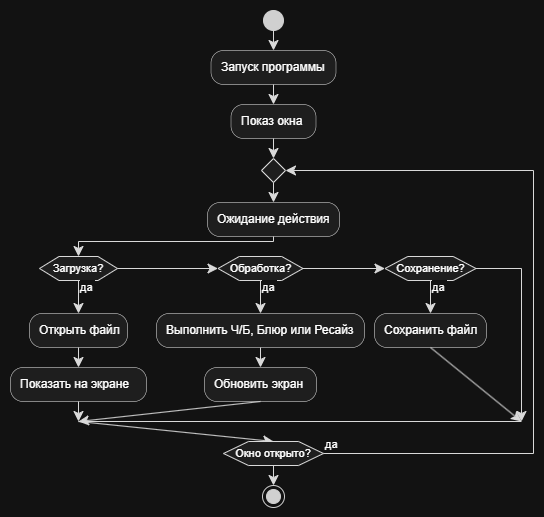

The diagram above was exported from draw.io. Its source (the exported page's mxGraphModel, read from the mxfile embedded in the PNG):
<mxGraphModel dx="1694" dy="940" grid="1" gridSize="10" guides="1" tooltips="1" connect="1" arrows="1" fold="1" page="1" pageScale="1" pageWidth="827" pageHeight="1169" math="0" shadow="0">
  <root>
    <mxCell id="0" />
    <mxCell id="1" parent="0" />
    <UserObject label="" plantUmlData="{&#10;  &quot;data&quot;: &quot;@startuml\nstart\n:Запуск программы;\n:Показ окна;\nrepeat\n  :Ожидание действия;\n  if (Загрузка?) then (да)\n    :Открыть файл;\n    :Показать на экране;\n  elseif (Обработка?) then (да)\n    :Выполнить Ч/Б, Блюр или Ресайз;\n    :Обновить экран;\n  elseif (Сохранение?) then (да)\n    :Сохранить файл;\n  endif\nrepeat while (Окно открыто?) is (да)\nstop\n@enduml&quot;,&#10;  &quot;config&quot;: null&#10;}" id="nivZKvkL1GCoucNVRQGJ-52">
      <mxCell connectable="0" parent="1" style="group;transparentBounds=1;editIcon=1;lockedGroup=0;groupPadding=10;" vertex="1">
        <mxGeometry as="geometry" />
      </mxCell>
    </UserObject>
    <UserObject label="" plantUmlId="start_0" plantUmlBaseStyle="ellipse;fillColor=#222222;strokeColor=#222222;" plantUmlBaseValue="" id="nivZKvkL1GCoucNVRQGJ-53">
      <mxCell parent="nivZKvkL1GCoucNVRQGJ-52" style="ellipse;fillColor=#222222;strokeColor=#222222;" vertex="1">
        <mxGeometry height="20" width="20" x="283" y="460" as="geometry" />
      </mxCell>
    </UserObject>
    <UserObject label="Запуск программы" plantUmlId="action_1" plantUmlBaseStyle="rounded=1;absoluteArcSize=1;arcSize=25;fillColor=#F1F1F1;strokeColor=#181818;strokeWidth=0.5;whiteSpace=wrap;fontSize=12;align=left;spacingLeft=8;" plantUmlBaseValue="Запуск программы" id="nivZKvkL1GCoucNVRQGJ-54">
      <mxCell parent="nivZKvkL1GCoucNVRQGJ-52" style="rounded=1;absoluteArcSize=1;arcSize=25;fillColor=#F1F1F1;strokeColor=#181818;strokeWidth=0.5;whiteSpace=wrap;fontSize=12;align=left;spacingLeft=8;" vertex="1">
        <mxGeometry height="34" width="125" x="230.5" y="500" as="geometry" />
      </mxCell>
    </UserObject>
    <UserObject label="" plantUmlId="e_2" plantUmlBaseStyle="endArrow=classic;endSize=8;strokeColor=#181818;curved=0;rounded=0;fontSize=11;sourcePerimeterSpacing=0;targetPerimeterSpacing=0;" plantUmlBaseValue="" id="nivZKvkL1GCoucNVRQGJ-55">
      <mxCell edge="1" parent="nivZKvkL1GCoucNVRQGJ-52" source="nivZKvkL1GCoucNVRQGJ-53" style="endArrow=classic;endSize=8;strokeColor=#181818;curved=0;rounded=0;fontSize=11;sourcePerimeterSpacing=0;targetPerimeterSpacing=0;" target="nivZKvkL1GCoucNVRQGJ-54">
        <mxGeometry relative="1" as="geometry">
          <mxPoint x="293" y="480" as="sourcePoint" />
          <mxPoint x="293" y="500" as="targetPoint" />
        </mxGeometry>
      </mxCell>
    </UserObject>
    <UserObject label="Показ окна" plantUmlId="action_3" plantUmlBaseStyle="rounded=1;absoluteArcSize=1;arcSize=25;fillColor=#F1F1F1;strokeColor=#181818;strokeWidth=0.5;whiteSpace=wrap;fontSize=12;align=left;spacingLeft=8;" plantUmlBaseValue="Показ окна" id="nivZKvkL1GCoucNVRQGJ-56">
      <mxCell parent="nivZKvkL1GCoucNVRQGJ-52" style="rounded=1;absoluteArcSize=1;arcSize=25;fillColor=#F1F1F1;strokeColor=#181818;strokeWidth=0.5;whiteSpace=wrap;fontSize=12;align=left;spacingLeft=8;" vertex="1">
        <mxGeometry height="34" width="85" x="250.5" y="554" as="geometry" />
      </mxCell>
    </UserObject>
    <UserObject label="" plantUmlId="e_4" plantUmlBaseStyle="endArrow=classic;endSize=8;strokeColor=#181818;curved=0;rounded=0;fontSize=11;sourcePerimeterSpacing=0;targetPerimeterSpacing=0;" plantUmlBaseValue="" id="nivZKvkL1GCoucNVRQGJ-57">
      <mxCell edge="1" parent="nivZKvkL1GCoucNVRQGJ-52" source="nivZKvkL1GCoucNVRQGJ-54" style="endArrow=classic;endSize=8;strokeColor=#181818;curved=0;rounded=0;fontSize=11;sourcePerimeterSpacing=0;targetPerimeterSpacing=0;" target="nivZKvkL1GCoucNVRQGJ-56">
        <mxGeometry relative="1" as="geometry">
          <mxPoint x="293" y="534" as="sourcePoint" />
          <mxPoint x="293" y="554" as="targetPoint" />
        </mxGeometry>
      </mxCell>
    </UserObject>
    <UserObject label="" plantUmlId="e_6" plantUmlBaseStyle="endArrow=classic;endSize=8;strokeColor=#181818;entryX=0.5;entryY=0;entryDx=0;entryDy=0;curved=0;rounded=0;fontSize=11;sourcePerimeterSpacing=0;targetPerimeterSpacing=0;" plantUmlBaseValue="" id="nivZKvkL1GCoucNVRQGJ-58">
      <mxCell edge="1" parent="nivZKvkL1GCoucNVRQGJ-52" source="nivZKvkL1GCoucNVRQGJ-56" style="endArrow=classic;endSize=8;strokeColor=#181818;entryX=0.5;entryY=0;entryDx=0;entryDy=0;curved=0;rounded=0;fontSize=11;sourcePerimeterSpacing=0;targetPerimeterSpacing=0;" target="nivZKvkL1GCoucNVRQGJ-59">
        <mxGeometry relative="1" as="geometry">
          <mxPoint x="293" y="588" as="sourcePoint" />
          <mxPoint x="293" y="608" as="targetPoint" />
        </mxGeometry>
      </mxCell>
    </UserObject>
    <UserObject label="" plantUmlId="rstart_7" plantUmlBaseStyle="rhombus;fillColor=#F1F1F1;strokeColor=#181818;" plantUmlBaseValue="" id="nivZKvkL1GCoucNVRQGJ-59">
      <mxCell parent="nivZKvkL1GCoucNVRQGJ-52" style="rhombus;fillColor=#F1F1F1;strokeColor=#181818;" vertex="1">
        <mxGeometry height="24" width="24" x="281" y="608" as="geometry" />
      </mxCell>
    </UserObject>
    <UserObject label="" plantUmlId="e_8" plantUmlBaseStyle="endArrow=classic;endSize=8;strokeColor=#181818;exitX=0.5;exitY=1;exitDx=0;exitDy=0;curved=0;rounded=0;fontSize=11;sourcePerimeterSpacing=0;targetPerimeterSpacing=0;" plantUmlBaseValue="" id="nivZKvkL1GCoucNVRQGJ-60">
      <mxCell edge="1" parent="nivZKvkL1GCoucNVRQGJ-52" source="nivZKvkL1GCoucNVRQGJ-59" style="endArrow=classic;endSize=8;strokeColor=#181818;exitX=0.5;exitY=1;exitDx=0;exitDy=0;curved=0;rounded=0;fontSize=11;sourcePerimeterSpacing=0;targetPerimeterSpacing=0;" target="nivZKvkL1GCoucNVRQGJ-61">
        <mxGeometry relative="1" as="geometry">
          <mxPoint x="293" y="632" as="sourcePoint" />
          <mxPoint x="293" y="652" as="targetPoint" />
        </mxGeometry>
      </mxCell>
    </UserObject>
    <UserObject label="Ожидание действия" plantUmlId="action_9" plantUmlBaseStyle="rounded=1;absoluteArcSize=1;arcSize=25;fillColor=#F1F1F1;strokeColor=#181818;strokeWidth=0.5;whiteSpace=wrap;fontSize=12;align=left;spacingLeft=8;" plantUmlBaseValue="Ожидание действия" id="nivZKvkL1GCoucNVRQGJ-61">
      <mxCell parent="nivZKvkL1GCoucNVRQGJ-52" style="rounded=1;absoluteArcSize=1;arcSize=25;fillColor=#F1F1F1;strokeColor=#181818;strokeWidth=0.5;whiteSpace=wrap;fontSize=12;align=left;spacingLeft=8;" vertex="1">
        <mxGeometry height="34" width="132" x="227" y="652" as="geometry" />
      </mxCell>
    </UserObject>
    <UserObject label="" plantUmlId="e_11" plantUmlBaseStyle="endArrow=classic;endSize=8;strokeColor=#181818;entryX=0.5;entryY=0;entryDx=0;entryDy=0;curved=0;rounded=0;fontSize=11;sourcePerimeterSpacing=0;targetPerimeterSpacing=0;" plantUmlBaseValue="" id="nivZKvkL1GCoucNVRQGJ-62">
      <mxCell edge="1" parent="nivZKvkL1GCoucNVRQGJ-52" source="nivZKvkL1GCoucNVRQGJ-61" style="endArrow=classic;endSize=8;strokeColor=#181818;entryX=0.5;entryY=0;entryDx=0;entryDy=0;curved=0;rounded=0;fontSize=11;sourcePerimeterSpacing=0;targetPerimeterSpacing=0;" target="nivZKvkL1GCoucNVRQGJ-63">
        <mxGeometry relative="1" as="geometry">
          <Array as="points">
            <mxPoint x="293" y="691" />
            <mxPoint x="98" y="691" />
          </Array>
          <mxPoint x="293" y="686" as="sourcePoint" />
          <mxPoint x="98" y="706" as="targetPoint" />
        </mxGeometry>
      </mxCell>
    </UserObject>
    <UserObject label="Загрузка?" plantUmlId="diamond_14" plantUmlBaseStyle="shape=hexagon;perimeter=hexagonPerimeter2;fillColor=#F1F1F1;strokeColor=#181818;whiteSpace=wrap;fontSize=11;" plantUmlBaseValue="Загрузка?" id="nivZKvkL1GCoucNVRQGJ-63">
      <mxCell parent="nivZKvkL1GCoucNVRQGJ-52" style="shape=hexagon;perimeter=hexagonPerimeter2;fillColor=#F1F1F1;strokeColor=#181818;whiteSpace=wrap;fontSize=11;" vertex="1">
        <mxGeometry height="24" width="78" x="59" y="706" as="geometry" />
      </mxCell>
    </UserObject>
    <UserObject label="да" plantUmlId="e_15" plantUmlBaseStyle="endArrow=classic;endSize=8;strokeColor=#181818;fontSize=11;labelPosition=right;align=left;exitX=0.5;exitY=1;exitDx=0;exitDy=0;curved=0;rounded=0;sourcePerimeterSpacing=0;targetPerimeterSpacing=0;" plantUmlBaseValue="да" id="nivZKvkL1GCoucNVRQGJ-64">
      <mxCell edge="1" parent="nivZKvkL1GCoucNVRQGJ-52" source="nivZKvkL1GCoucNVRQGJ-63" style="endArrow=classic;endSize=8;strokeColor=#181818;fontSize=11;labelPosition=right;align=left;exitX=0.5;exitY=1;exitDx=0;exitDy=0;curved=0;rounded=0;sourcePerimeterSpacing=0;targetPerimeterSpacing=0;" target="nivZKvkL1GCoucNVRQGJ-65">
        <mxGeometry relative="1" x="-0.607" as="geometry">
          <mxPoint x="98" y="730" as="sourcePoint" />
          <mxPoint x="98" y="763" as="targetPoint" />
        </mxGeometry>
      </mxCell>
    </UserObject>
    <UserObject label="Открыть файл" plantUmlId="action_16" plantUmlBaseStyle="rounded=1;absoluteArcSize=1;arcSize=25;fillColor=#F1F1F1;strokeColor=#181818;strokeWidth=0.5;whiteSpace=wrap;fontSize=12;align=left;spacingLeft=8;" plantUmlBaseValue="Открыть файл" id="nivZKvkL1GCoucNVRQGJ-65">
      <mxCell parent="nivZKvkL1GCoucNVRQGJ-52" style="rounded=1;absoluteArcSize=1;arcSize=25;fillColor=#F1F1F1;strokeColor=#181818;strokeWidth=0.5;whiteSpace=wrap;fontSize=12;align=left;spacingLeft=8;" vertex="1">
        <mxGeometry height="34" width="98" x="49" y="763" as="geometry" />
      </mxCell>
    </UserObject>
    <UserObject label="Показать на экране" plantUmlId="action_17" plantUmlBaseStyle="rounded=1;absoluteArcSize=1;arcSize=25;fillColor=#F1F1F1;strokeColor=#181818;strokeWidth=0.5;whiteSpace=wrap;fontSize=12;align=left;spacingLeft=8;" plantUmlBaseValue="Показать на экране" id="nivZKvkL1GCoucNVRQGJ-66">
      <mxCell parent="nivZKvkL1GCoucNVRQGJ-52" style="rounded=1;absoluteArcSize=1;arcSize=25;fillColor=#F1F1F1;strokeColor=#181818;strokeWidth=0.5;whiteSpace=wrap;fontSize=12;align=left;spacingLeft=8;" vertex="1">
        <mxGeometry height="34" width="136" x="30" y="817" as="geometry" />
      </mxCell>
    </UserObject>
    <UserObject label="" plantUmlId="e_18" plantUmlBaseStyle="endArrow=classic;endSize=8;strokeColor=#181818;curved=0;rounded=0;fontSize=11;sourcePerimeterSpacing=0;targetPerimeterSpacing=0;" plantUmlBaseValue="" id="nivZKvkL1GCoucNVRQGJ-67">
      <mxCell edge="1" parent="nivZKvkL1GCoucNVRQGJ-52" source="nivZKvkL1GCoucNVRQGJ-65" style="endArrow=classic;endSize=8;strokeColor=#181818;curved=0;rounded=0;fontSize=11;sourcePerimeterSpacing=0;targetPerimeterSpacing=0;" target="nivZKvkL1GCoucNVRQGJ-66">
        <mxGeometry relative="1" as="geometry">
          <mxPoint x="98" y="797" as="sourcePoint" />
          <mxPoint x="98" y="817" as="targetPoint" />
        </mxGeometry>
      </mxCell>
    </UserObject>
    <UserObject label="Обработка?" plantUmlId="diamond_19" plantUmlBaseStyle="shape=hexagon;perimeter=hexagonPerimeter2;fillColor=#F1F1F1;strokeColor=#181818;whiteSpace=wrap;fontSize=11;" plantUmlBaseValue="Обработка?" id="nivZKvkL1GCoucNVRQGJ-68">
      <mxCell parent="nivZKvkL1GCoucNVRQGJ-52" style="shape=hexagon;perimeter=hexagonPerimeter2;fillColor=#F1F1F1;strokeColor=#181818;whiteSpace=wrap;fontSize=11;" vertex="1">
        <mxGeometry height="24" width="85" x="237.5" y="706" as="geometry" />
      </mxCell>
    </UserObject>
    <UserObject label="" plantUmlId="e_20" plantUmlBaseStyle="endArrow=classic;endSize=8;strokeColor=#181818;exitX=1;exitY=0.5;exitDx=0;exitDy=0;entryX=0;entryY=0.5;entryDx=0;entryDy=0;curved=0;rounded=0;fontSize=11;sourcePerimeterSpacing=0;targetPerimeterSpacing=0;" plantUmlBaseValue="" id="nivZKvkL1GCoucNVRQGJ-69">
      <mxCell edge="1" parent="nivZKvkL1GCoucNVRQGJ-52" source="nivZKvkL1GCoucNVRQGJ-63" style="endArrow=classic;endSize=8;strokeColor=#181818;exitX=1;exitY=0.5;exitDx=0;exitDy=0;entryX=0;entryY=0.5;entryDx=0;entryDy=0;curved=0;rounded=0;fontSize=11;sourcePerimeterSpacing=0;targetPerimeterSpacing=0;" target="nivZKvkL1GCoucNVRQGJ-68">
        <mxGeometry relative="1" as="geometry">
          <mxPoint x="137" y="718" as="sourcePoint" />
          <mxPoint x="237.5" y="718" as="targetPoint" />
        </mxGeometry>
      </mxCell>
    </UserObject>
    <UserObject label="да" plantUmlId="e_21" plantUmlBaseStyle="endArrow=classic;endSize=8;strokeColor=#181818;fontSize=11;labelPosition=right;align=left;exitX=0.5;exitY=1;exitDx=0;exitDy=0;curved=0;rounded=0;sourcePerimeterSpacing=0;targetPerimeterSpacing=0;" plantUmlBaseValue="да" id="nivZKvkL1GCoucNVRQGJ-70">
      <mxCell edge="1" parent="nivZKvkL1GCoucNVRQGJ-52" source="nivZKvkL1GCoucNVRQGJ-68" style="endArrow=classic;endSize=8;strokeColor=#181818;fontSize=11;labelPosition=right;align=left;exitX=0.5;exitY=1;exitDx=0;exitDy=0;curved=0;rounded=0;sourcePerimeterSpacing=0;targetPerimeterSpacing=0;" target="nivZKvkL1GCoucNVRQGJ-71">
        <mxGeometry relative="1" x="-0.607" as="geometry">
          <mxPoint x="280" y="730" as="sourcePoint" />
          <mxPoint x="280" y="763" as="targetPoint" />
        </mxGeometry>
      </mxCell>
    </UserObject>
    <UserObject label="Выполнить Ч/Б, Блюр или Ресайз" plantUmlId="action_22" plantUmlBaseStyle="rounded=1;absoluteArcSize=1;arcSize=25;fillColor=#F1F1F1;strokeColor=#181818;strokeWidth=0.5;whiteSpace=wrap;fontSize=12;align=left;spacingLeft=8;" plantUmlBaseValue="Выполнить Ч/Б, Блюр или Ресайз" id="nivZKvkL1GCoucNVRQGJ-71">
      <mxCell parent="nivZKvkL1GCoucNVRQGJ-52" style="rounded=1;absoluteArcSize=1;arcSize=25;fillColor=#F1F1F1;strokeColor=#181818;strokeWidth=0.5;whiteSpace=wrap;fontSize=12;align=left;spacingLeft=8;" vertex="1">
        <mxGeometry height="34" width="208" x="176" y="763" as="geometry" />
      </mxCell>
    </UserObject>
    <UserObject label="Обновить экран" plantUmlId="action_23" plantUmlBaseStyle="rounded=1;absoluteArcSize=1;arcSize=25;fillColor=#F1F1F1;strokeColor=#181818;strokeWidth=0.5;whiteSpace=wrap;fontSize=12;align=left;spacingLeft=8;" plantUmlBaseValue="Обновить экран" id="nivZKvkL1GCoucNVRQGJ-72">
      <mxCell parent="nivZKvkL1GCoucNVRQGJ-52" style="rounded=1;absoluteArcSize=1;arcSize=25;fillColor=#F1F1F1;strokeColor=#181818;strokeWidth=0.5;whiteSpace=wrap;fontSize=12;align=left;spacingLeft=8;" vertex="1">
        <mxGeometry height="34" width="112" x="224" y="817" as="geometry" />
      </mxCell>
    </UserObject>
    <UserObject label="" plantUmlId="e_24" plantUmlBaseStyle="endArrow=classic;endSize=8;strokeColor=#181818;curved=0;rounded=0;fontSize=11;sourcePerimeterSpacing=0;targetPerimeterSpacing=0;" plantUmlBaseValue="" id="nivZKvkL1GCoucNVRQGJ-73">
      <mxCell edge="1" parent="nivZKvkL1GCoucNVRQGJ-52" source="nivZKvkL1GCoucNVRQGJ-71" style="endArrow=classic;endSize=8;strokeColor=#181818;curved=0;rounded=0;fontSize=11;sourcePerimeterSpacing=0;targetPerimeterSpacing=0;" target="nivZKvkL1GCoucNVRQGJ-72">
        <mxGeometry relative="1" as="geometry">
          <mxPoint x="280" y="797" as="sourcePoint" />
          <mxPoint x="280" y="817" as="targetPoint" />
        </mxGeometry>
      </mxCell>
    </UserObject>
    <UserObject label="Сохранение?" plantUmlId="diamond_25" plantUmlBaseStyle="shape=hexagon;perimeter=hexagonPerimeter2;fillColor=#F1F1F1;strokeColor=#181818;whiteSpace=wrap;fontSize=11;" plantUmlBaseValue="Сохранение?" id="nivZKvkL1GCoucNVRQGJ-74">
      <mxCell parent="nivZKvkL1GCoucNVRQGJ-52" style="shape=hexagon;perimeter=hexagonPerimeter2;fillColor=#F1F1F1;strokeColor=#181818;whiteSpace=wrap;fontSize=11;" vertex="1">
        <mxGeometry height="24" width="91" x="404.5" y="706" as="geometry" />
      </mxCell>
    </UserObject>
    <UserObject label="" plantUmlId="e_26" plantUmlBaseStyle="endArrow=classic;endSize=8;strokeColor=#181818;exitX=1;exitY=0.5;exitDx=0;exitDy=0;entryX=0;entryY=0.5;entryDx=0;entryDy=0;curved=0;rounded=0;fontSize=11;sourcePerimeterSpacing=0;targetPerimeterSpacing=0;" plantUmlBaseValue="" id="nivZKvkL1GCoucNVRQGJ-75">
      <mxCell edge="1" parent="nivZKvkL1GCoucNVRQGJ-52" source="nivZKvkL1GCoucNVRQGJ-68" style="endArrow=classic;endSize=8;strokeColor=#181818;exitX=1;exitY=0.5;exitDx=0;exitDy=0;entryX=0;entryY=0.5;entryDx=0;entryDy=0;curved=0;rounded=0;fontSize=11;sourcePerimeterSpacing=0;targetPerimeterSpacing=0;" target="nivZKvkL1GCoucNVRQGJ-74">
        <mxGeometry relative="1" as="geometry">
          <mxPoint x="322.5" y="718" as="sourcePoint" />
          <mxPoint x="404.5" y="718" as="targetPoint" />
        </mxGeometry>
      </mxCell>
    </UserObject>
    <UserObject label="да" plantUmlId="e_27" plantUmlBaseStyle="endArrow=classic;endSize=8;strokeColor=#181818;fontSize=11;labelPosition=right;align=left;exitX=0.5;exitY=1;exitDx=0;exitDy=0;curved=0;rounded=0;sourcePerimeterSpacing=0;targetPerimeterSpacing=0;" plantUmlBaseValue="да" id="nivZKvkL1GCoucNVRQGJ-76">
      <mxCell edge="1" parent="nivZKvkL1GCoucNVRQGJ-52" source="nivZKvkL1GCoucNVRQGJ-74" style="endArrow=classic;endSize=8;strokeColor=#181818;fontSize=11;labelPosition=right;align=left;exitX=0.5;exitY=1;exitDx=0;exitDy=0;curved=0;rounded=0;sourcePerimeterSpacing=0;targetPerimeterSpacing=0;" target="nivZKvkL1GCoucNVRQGJ-77">
        <mxGeometry relative="1" x="-0.607" as="geometry">
          <mxPoint x="450" y="730" as="sourcePoint" />
          <mxPoint x="450" y="763" as="targetPoint" />
        </mxGeometry>
      </mxCell>
    </UserObject>
    <UserObject label="Сохранить файл" plantUmlId="action_28" plantUmlBaseStyle="rounded=1;absoluteArcSize=1;arcSize=25;fillColor=#F1F1F1;strokeColor=#181818;strokeWidth=0.5;whiteSpace=wrap;fontSize=12;align=left;spacingLeft=8;" plantUmlBaseValue="Сохранить файл" id="nivZKvkL1GCoucNVRQGJ-77">
      <mxCell parent="nivZKvkL1GCoucNVRQGJ-52" style="rounded=1;absoluteArcSize=1;arcSize=25;fillColor=#F1F1F1;strokeColor=#181818;strokeWidth=0.5;whiteSpace=wrap;fontSize=12;align=left;spacingLeft=8;" vertex="1">
        <mxGeometry height="34" width="112" x="394" y="763" as="geometry" />
      </mxCell>
    </UserObject>
    <UserObject label="" plantUmlId="e_29" plantUmlBaseStyle="endArrow=classic;endSize=8;strokeColor=#181818;exitX=1;exitY=0.5;exitDx=0;exitDy=0;entryX=1;entryY=0.5;entryDx=0;entryDy=0;curved=0;rounded=0;fontSize=11;sourcePerimeterSpacing=0;targetPerimeterSpacing=0;" plantUmlBaseValue="" id="nivZKvkL1GCoucNVRQGJ-78">
      <mxCell edge="1" parent="nivZKvkL1GCoucNVRQGJ-52" source="nivZKvkL1GCoucNVRQGJ-74" style="endArrow=classic;endSize=8;strokeColor=#181818;exitX=1;exitY=0.5;exitDx=0;exitDy=0;entryX=1;entryY=0.5;entryDx=0;entryDy=0;curved=0;rounded=0;fontSize=11;sourcePerimeterSpacing=0;targetPerimeterSpacing=0;" target="nivZKvkL1GCoucNVRQGJ-79">
        <mxGeometry relative="1" as="geometry">
          <Array as="points">
            <mxPoint x="541" y="718" />
          </Array>
          <mxPoint x="495.5" y="718" as="sourcePoint" />
          <mxPoint x="541" y="871" as="targetPoint" />
        </mxGeometry>
      </mxCell>
    </UserObject>
    <UserObject label="" plantUmlId="rail_30" plantUmlBaseStyle="shape=line;strokeColor=#181818;strokeWidth=1;fillColor=none;" plantUmlBaseValue="" id="nivZKvkL1GCoucNVRQGJ-79">
      <mxCell parent="nivZKvkL1GCoucNVRQGJ-52" style="shape=line;strokeColor=#181818;strokeWidth=1;fillColor=none;" vertex="1">
        <mxGeometry height="8" width="443" x="98" y="867" as="geometry" />
      </mxCell>
    </UserObject>
    <UserObject label="" plantUmlId="e_31" plantUmlBaseStyle="endArrow=classic;endSize=8;strokeColor=#181818;exitX=0.5;exitY=1;exitDx=0;exitDy=0;entryX=0;entryY=0.5;entryDx=0;entryDy=0;curved=0;rounded=0;fontSize=11;sourcePerimeterSpacing=0;targetPerimeterSpacing=0;" plantUmlBaseValue="" id="nivZKvkL1GCoucNVRQGJ-80">
      <mxCell edge="1" parent="nivZKvkL1GCoucNVRQGJ-52" source="nivZKvkL1GCoucNVRQGJ-66" style="endArrow=classic;endSize=8;strokeColor=#181818;exitX=0.5;exitY=1;exitDx=0;exitDy=0;entryX=0;entryY=0.5;entryDx=0;entryDy=0;curved=0;rounded=0;fontSize=11;sourcePerimeterSpacing=0;targetPerimeterSpacing=0;" target="nivZKvkL1GCoucNVRQGJ-79">
        <mxGeometry relative="1" as="geometry">
          <mxPoint x="98" y="851" as="sourcePoint" />
          <mxPoint x="98" y="871" as="targetPoint" />
        </mxGeometry>
      </mxCell>
    </UserObject>
    <UserObject label="" plantUmlId="e_32" plantUmlBaseStyle="endArrow=classic;endSize=8;strokeColor=#181818;exitX=0.5;exitY=1;exitDx=0;exitDy=0;entryX=0.411;entryY=0.5;entryDx=0;entryDy=0;curved=0;rounded=0;fontSize=11;sourcePerimeterSpacing=0;targetPerimeterSpacing=0;" plantUmlBaseValue="" id="nivZKvkL1GCoucNVRQGJ-81">
      <mxCell edge="1" parent="nivZKvkL1GCoucNVRQGJ-52" source="nivZKvkL1GCoucNVRQGJ-72" style="endArrow=classic;endSize=8;strokeColor=#181818;exitX=0.5;exitY=1;exitDx=0;exitDy=0;entryX=0.411;entryY=0.5;entryDx=0;entryDy=0;curved=0;rounded=0;fontSize=11;sourcePerimeterSpacing=0;targetPerimeterSpacing=0;" target="nivZKvkL1GCoucNVRQGJ-79">
        <mxGeometry relative="1" as="geometry">
          <mxPoint x="280" y="851" as="sourcePoint" />
          <mxPoint x="280" y="871" as="targetPoint" />
        </mxGeometry>
      </mxCell>
    </UserObject>
    <UserObject label="" plantUmlId="e_33" plantUmlBaseStyle="endArrow=classic;endSize=8;strokeColor=#181818;exitX=0.5;exitY=1;exitDx=0;exitDy=0;entryX=0.795;entryY=0.5;entryDx=0;entryDy=0;curved=0;rounded=0;fontSize=11;sourcePerimeterSpacing=0;targetPerimeterSpacing=0;" plantUmlBaseValue="" id="nivZKvkL1GCoucNVRQGJ-82">
      <mxCell edge="1" parent="nivZKvkL1GCoucNVRQGJ-52" source="nivZKvkL1GCoucNVRQGJ-77" style="endArrow=classic;endSize=8;strokeColor=#181818;exitX=0.5;exitY=1;exitDx=0;exitDy=0;entryX=0.795;entryY=0.5;entryDx=0;entryDy=0;curved=0;rounded=0;fontSize=11;sourcePerimeterSpacing=0;targetPerimeterSpacing=0;" target="nivZKvkL1GCoucNVRQGJ-79">
        <mxGeometry relative="1" as="geometry">
          <mxPoint x="450" y="797" as="sourcePoint" />
          <mxPoint x="450" y="871" as="targetPoint" />
        </mxGeometry>
      </mxCell>
    </UserObject>
    <UserObject label="" plantUmlId="e_35" plantUmlBaseStyle="endArrow=classic;endSize=8;strokeColor=#181818;exitX=0.44;exitY=0.5;exitDx=0;exitDy=0;entryX=0.5;entryY=0;entryDx=0;entryDy=0;curved=0;rounded=0;fontSize=11;sourcePerimeterSpacing=0;targetPerimeterSpacing=0;" plantUmlBaseValue="" id="nivZKvkL1GCoucNVRQGJ-83">
      <mxCell edge="1" parent="nivZKvkL1GCoucNVRQGJ-52" source="nivZKvkL1GCoucNVRQGJ-79" style="endArrow=classic;endSize=8;strokeColor=#181818;exitX=0.44;exitY=0.5;exitDx=0;exitDy=0;entryX=0.5;entryY=0;entryDx=0;entryDy=0;curved=0;rounded=0;fontSize=11;sourcePerimeterSpacing=0;targetPerimeterSpacing=0;" target="nivZKvkL1GCoucNVRQGJ-84">
        <mxGeometry relative="1" as="geometry">
          <mxPoint x="293" y="871" as="sourcePoint" />
          <mxPoint x="293" y="891" as="targetPoint" />
        </mxGeometry>
      </mxCell>
    </UserObject>
    <UserObject label="Окно открыто?" plantUmlId="rdiamond_36" plantUmlBaseStyle="shape=hexagon;perimeter=hexagonPerimeter2;fillColor=#F1F1F1;strokeColor=#181818;whiteSpace=wrap;fontSize=11;" plantUmlBaseValue="Окно открыто?" id="nivZKvkL1GCoucNVRQGJ-84">
      <mxCell parent="nivZKvkL1GCoucNVRQGJ-52" style="shape=hexagon;perimeter=hexagonPerimeter2;fillColor=#F1F1F1;strokeColor=#181818;whiteSpace=wrap;fontSize=11;" vertex="1">
        <mxGeometry height="24" width="100" x="243" y="891" as="geometry" />
      </mxCell>
    </UserObject>
    <UserObject label="да" plantUmlId="e_37" plantUmlBaseStyle="endArrow=classic;endSize=8;strokeColor=#181818;fontSize=11;verticalAlign=bottom;labelPosition=right;align=left;exitX=1;exitY=0.5;exitDx=0;exitDy=0;entryX=1;entryY=0.5;entryDx=0;entryDy=0;curved=0;rounded=0;sourcePerimeterSpacing=0;targetPerimeterSpacing=0;" plantUmlBaseValue="да" id="nivZKvkL1GCoucNVRQGJ-85">
      <mxCell edge="1" parent="nivZKvkL1GCoucNVRQGJ-52" source="nivZKvkL1GCoucNVRQGJ-84" style="endArrow=classic;endSize=8;strokeColor=#181818;fontSize=11;verticalAlign=bottom;labelPosition=right;align=left;exitX=1;exitY=0.5;exitDx=0;exitDy=0;entryX=1;entryY=0.5;entryDx=0;entryDy=0;curved=0;rounded=0;sourcePerimeterSpacing=0;targetPerimeterSpacing=0;" target="nivZKvkL1GCoucNVRQGJ-59">
        <mxGeometry relative="1" x="-1" as="geometry">
          <Array as="points">
            <mxPoint x="553" y="903" />
            <mxPoint x="553" y="620" />
          </Array>
          <mxPoint x="343" y="903" as="sourcePoint" />
          <mxPoint x="305" y="620" as="targetPoint" />
        </mxGeometry>
      </mxCell>
    </UserObject>
    <UserObject label="" plantUmlId="stop_40" plantUmlBaseStyle="ellipse;shape=endState;fillColor=#222222;strokeColor=#222222;" plantUmlBaseValue="" id="nivZKvkL1GCoucNVRQGJ-86">
      <mxCell parent="nivZKvkL1GCoucNVRQGJ-52" style="ellipse;shape=endState;fillColor=#222222;strokeColor=#222222;" vertex="1">
        <mxGeometry height="22" width="22" x="282" y="935" as="geometry" />
      </mxCell>
    </UserObject>
    <UserObject label="" plantUmlId="e_41" plantUmlBaseStyle="endArrow=classic;endSize=8;strokeColor=#181818;exitX=0.5;exitY=1;exitDx=0;exitDy=0;curved=0;rounded=0;fontSize=11;sourcePerimeterSpacing=0;targetPerimeterSpacing=0;" plantUmlBaseValue="" id="nivZKvkL1GCoucNVRQGJ-87">
      <mxCell edge="1" parent="nivZKvkL1GCoucNVRQGJ-52" source="nivZKvkL1GCoucNVRQGJ-84" style="endArrow=classic;endSize=8;strokeColor=#181818;exitX=0.5;exitY=1;exitDx=0;exitDy=0;curved=0;rounded=0;fontSize=11;sourcePerimeterSpacing=0;targetPerimeterSpacing=0;" target="nivZKvkL1GCoucNVRQGJ-86">
        <mxGeometry relative="1" as="geometry">
          <mxPoint x="293" y="915" as="sourcePoint" />
          <mxPoint x="293" y="935" as="targetPoint" />
        </mxGeometry>
      </mxCell>
    </UserObject>
  </root>
</mxGraphModel>